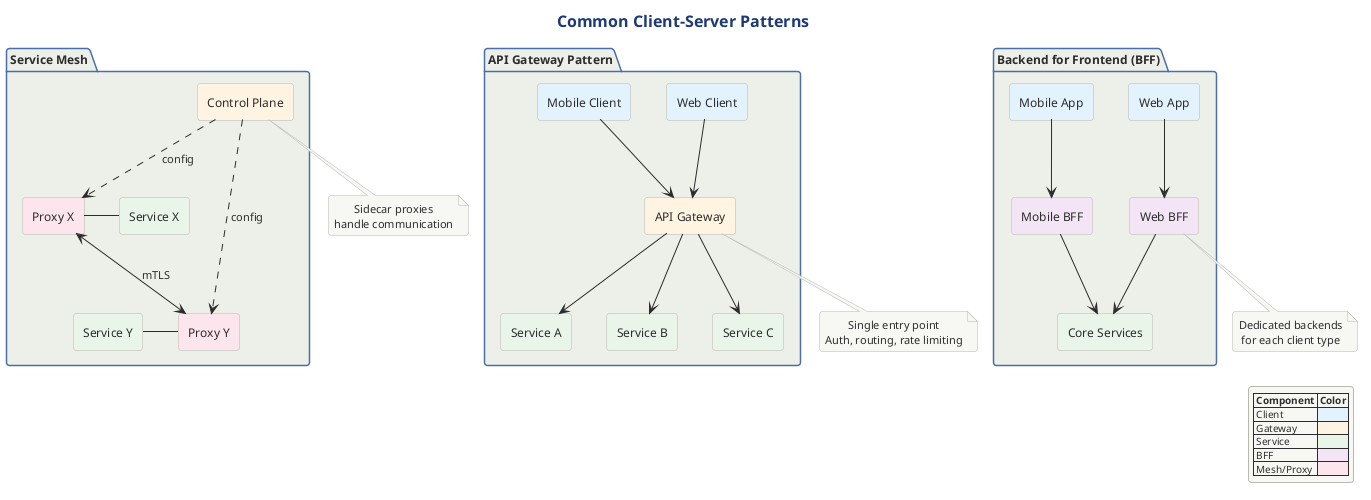

The diagram above was rendered by PlantUML. Its source (embedded in the PNG):
@startuml

title Common Client-Server Patterns

!include ../../../../../../tooling/styles/plantuml/structural/package-diagram-style.iuml

package "API Gateway Pattern" {
    rectangle "Web Client" as WC1 #E3F2FD
    rectangle "Mobile Client" as MC1 #E3F2FD
    rectangle "API Gateway" as GW #FFF3E0
    rectangle "Service A" as SA1 #E8F5E9
    rectangle "Service B" as SB1 #E8F5E9
    rectangle "Service C" as SC1 #E8F5E9
    
    WC1 --> GW
    MC1 --> GW
    GW --> SA1
    GW --> SB1
    GW --> SC1
}
note bottom of GW : Single entry point\nAuth, routing, rate limiting

package "Backend for Frontend (BFF)" {
    rectangle "Web App" as WC2 #E3F2FD
    rectangle "Mobile App" as MC2 #E3F2FD
    rectangle "Web BFF" as WBFF #F3E5F5
    rectangle "Mobile BFF" as MBFF #F3E5F5
    rectangle "Core Services" as CORE #E8F5E9
    
    WC2 --> WBFF
    MC2 --> MBFF
    WBFF --> CORE
    MBFF --> CORE
}
note bottom of WBFF : Dedicated backends\nfor each client type

package "Service Mesh" {
    rectangle "Service X" as SX #E8F5E9
    rectangle "Proxy X" as PX #FCE4EC
    rectangle "Service Y" as SY #E8F5E9
    rectangle "Proxy Y" as PY #FCE4EC
    rectangle "Control Plane" as CP #FFF3E0
    
    SX - PX
    SY - PY
    PX <--> PY : mTLS
    CP ..> PX : config
    CP ..> PY : config
}
note bottom of CP : Sidecar proxies\nhandle communication

legend right
  |= Component |= Color |
  | Client | <#E3F2FD> |
  | Gateway | <#FFF3E0> |
  | Service | <#E8F5E9> |
  | BFF | <#F3E5F5> |
  | Mesh/Proxy | <#FCE4EC> |
endlegend
@enduml